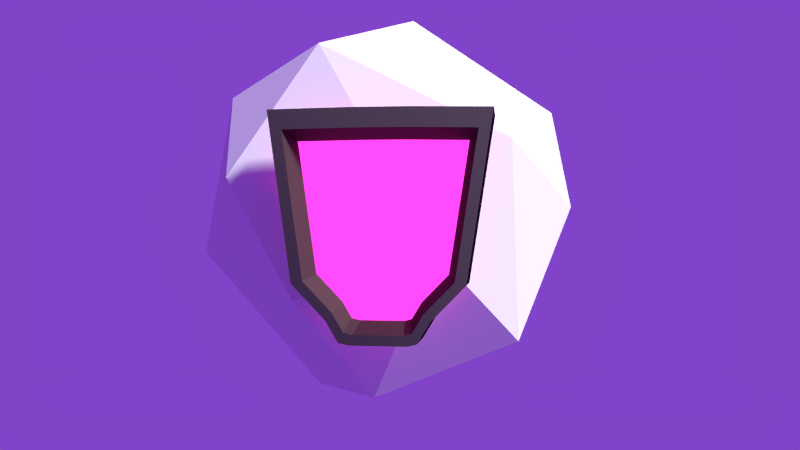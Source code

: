 # Source: Satellites02.blend  (saved by Blender 2.73.0; exported with 4.5.12 LTS)
import bpy
from mathutils import Matrix  # noqa: F401  (used for matrix-valued properties, if any)

bpy.ops.wm.read_factory_settings(use_empty=True)
scene = bpy.context.scene
scene.name = 'Scene'

# ---- collections
col_collection_1 = bpy.data.collections.new('Collection 1'); scene.collection.children.link(col_collection_1)

# ---- materials (node trees are filled in below, after node groups)
mat_naoconquistado = bpy.data.materials.new('NaoConquistado')
mat_naoconquistado.alpha_threshold = 0.0
mat_naoconquistado.diffuse_color = (0.7991, 0.7991, 0.7991, 1.0)
mat_naoconquistado.roughness = 0.5
mat_shieldinside_material = bpy.data.materials.new('ShieldInside_Material')
mat_shieldinside_material.alpha_threshold = 0.0
mat_shieldinside_material.diffuse_color = (0.7991, 0.02624, 0.402, 1.0)
mat_shieldinside_material.roughness = 0.5
mat_shieldoutside_material = bpy.data.materials.new('ShieldOutside_Material')
mat_shieldoutside_material.alpha_threshold = 0.0
mat_shieldoutside_material.diffuse_color = (0.09531, 0.07421, 0.07619, 1.0)
mat_shieldoutside_material.roughness = 0.5

# ---- material node trees
mat_naoconquistado.use_nodes = True; mat_naoconquistado.node_tree.nodes.clear()
_N = mat_naoconquistado.node_tree.nodes; _L = mat_naoconquistado.node_tree.links
n0 = _N.new('ShaderNodeOutputMaterial'); n0.name = 'Material Output'; n0.location = (300, 300)
n1 = _N.new('ShaderNodeBsdfDiffuse'); n1.name = 'Diffuse BSDF'; n1.location = (10, 300)
_L.new(n1.outputs[0], n0.inputs[0])
n0.is_active_output = True
mat_shieldinside_material.use_nodes = True; mat_shieldinside_material.node_tree.nodes.clear()
_N = mat_shieldinside_material.node_tree.nodes; _L = mat_shieldinside_material.node_tree.links
n0 = _N.new('ShaderNodeOutputMaterial'); n0.name = 'Material Output'; n0.location = (300, 300)
n1 = _N.new('ShaderNodeEmission'); n1.name = 'Emission'; n1.location = (110, 300)
n1.inputs[0].default_value = (0.4735, 0.01681, 0.2789, 1.0)
n1.inputs[1].default_value = 4.2
_L.new(n1.outputs[0], n0.inputs[0])
n0.is_active_output = True
mat_shieldoutside_material.use_nodes = True; mat_shieldoutside_material.node_tree.nodes.clear()
_N = mat_shieldoutside_material.node_tree.nodes; _L = mat_shieldoutside_material.node_tree.links
n0 = _N.new('ShaderNodeOutputMaterial'); n0.name = 'Material Output'; n0.location = (300, 300)
n1 = _N.new('ShaderNodeBsdfDiffuse'); n1.name = 'Diffuse BSDF'; n1.location = (100, 300)
n1.inputs[0].default_value = (0.09463, 0.07496, 0.07715, 1.0)
n2 = _N.new('ShaderNodeTexCoord'); n2.name = 'Texture Coordinate'; n2.location = (-90, 300)
n2.from_instancer = True
_L.new(n1.outputs[0], n0.inputs[0])
_L.new(n2.outputs[6], n1.inputs[2])
n0.is_active_output = True

# ---- world
world_world = bpy.data.worlds.new('World'); scene.world = world_world
world_world.use_nodes = True; world_world.node_tree.nodes.clear()
_N = world_world.node_tree.nodes; _L = world_world.node_tree.links
n0 = _N.new('ShaderNodeOutputWorld'); n0.name = 'World Output'; n0.location = (300, 300)
n1 = _N.new('ShaderNodeBackground'); n1.name = 'Background'; n1.location = (110, 300)
n1.inputs[0].default_value = (0.2179, 0.05573, 0.5815, 1.0)
_L.new(n1.outputs[0], n0.inputs[0])
n0.is_active_output = True
world_world.color = (0.02835, 0.5815, 0.1878)
world_world.use_sun_shadow = False
world_world.sun_shadow_jitter_overblur = 0.0
world_world.cycles.sampling_method = 'NONE'
world_world.cycles.sample_map_resolution = 256

# ---- cameras
cam_camera = bpy.data.cameras.new('Camera')
cam_camera.clip_end = 100.0
cam_camera.lens = 35.0
cam_camera.sensor_width = 32.0
cam_camera.sensor_height = 18.0
cam_camera.ortho_scale = 7.314
cam_camera.dof.focus_distance = 0.0

# ---- lights
light_lamp = bpy.data.lights.new('Lamp', 'SUN')
light_lamp.transmission_factor = 0.0
light_lamp.cutoff_distance = 30.0
light_lamp.angle = 0.1993
light_lamp.energy = 4.7
light_lamp.shadow_buffer_clip_start = 1.001
light_lamp.shadow_soft_size = 0.1
light_lamp.shadow_cascade_max_distance = 1000.0
light_lamp.cycles.use_multiple_importance_sampling = False

# ---- meshes
me_icosphere_002 = bpy.data.meshes.new('Icosphere.002')
me_icosphere_002.from_pydata([(-0.1165, -0.3593, 0.4868), (-0.3829, 0.4224, -0.1774), (-0.01159, 0.4224, 0.4236), (0.1835, 0.5642, 0.03337), (0.298, -0.4242, 0.3041), (-0.5215, 0.2502, 0.1392), (0.2888, -0.5024, -0.1774), (-0.4883, -0.3606, 0.03337), (0.4856, -0.1681, -0.299), (-0.09206, -0.5046, -0.1342), (0.2389, -0.007385, -0.5488), (-0.05311, 0.1494, -0.5699), (-0.2624, -0.3496, -0.4185), (-0.1355, 0.08949, 0.5749), (0.5387, -0.102, 0.3074), (0.298, 0.4094, 0.3041), (-0.49, -0.1681, 0.3041), (0.5171, 0.2502, -0.1342), (-0.00427, 0.5063, -0.299), (-0.4404, -0.007385, -0.4009)], [], [(12, 10, 6), (10, 8, 6), (12, 6, 9), (11, 1, 18), (5, 7, 16), (17, 15, 14), (14, 15, 2), (11, 10, 12), (1, 5, 2), (0, 4, 14), (11, 12, 19), (2, 5, 13), (9, 4, 0), (13, 16, 0), (3, 1, 2), (17, 3, 15), (0, 14, 13), (19, 12, 7), (7, 9, 0), (6, 14, 4), (17, 18, 3), (14, 2, 13), (8, 14, 6), (12, 9, 7), (14, 8, 17), (7, 0, 16), (19, 7, 5), (10, 18, 17), (3, 2, 15), (9, 6, 4), (18, 1, 3), (1, 19, 5), (10, 11, 18), (5, 16, 13), (11, 19, 1), (8, 10, 17)])
me_icosphere_002.materials.append(mat_naoconquistado)
me_icosphere_002.use_remesh_preserve_volume = False
me_icosphere_002.use_remesh_preserve_attributes = False
me_icosphere_002.use_mirror_vertex_groups = False
me_icosphere_002.update()
me_cube_000 = bpy.data.meshes.new('Cube.000')
me_cube_000.from_pydata([(-0.5176, -1.0, -0.9794), (-0.5176, 1.0, -0.9794), (0.5176, 1.0, -0.9794), (0.5176, -1.0, -0.9794), (-1.496, -1.0, 0.9886), (-1.496, 1.0, 0.9886), (1.496, 1.0, 0.9886), (1.496, -1.0, 0.9886), (-0.4, 1.0, 1.0), (-0.4, 1.0, -1.0), (-0.4, -1.0, 1.0), (-0.4, -1.0, -1.0), (0.37, 1.0, 1.0), (0.37, -1.0, -1.0), (0.37, 1.0, -1.0), (0.37, -1.0, 1.0), (-1.151, -1.0, -0.4886), (-1.151, 1.0, -0.4886), (1.151, 1.0, -0.4886), (1.151, -1.0, -0.4886), (-0.4, -1.0, -0.5), (1.149, 0.2555, 0.7375), (0.37, -1.0, -0.5), (-1.172, 0.2555, 0.7375), (-0.6906, 1.0, -0.7933), (0.6906, 1.0, -0.7933), (0.6906, -1.0, -0.7933), (-0.4, -1.0, -0.7727), (0.3897, 0.2555, -0.7886), (0.37, -1.0, -0.7727), (-0.413, 0.2555, -0.7886), (-0.6906, -1.0, -0.7933), (-0.4506, 1.0, -0.8927), (0.4487, 1.0, -0.8927), (-1.301, 1.0, 0.8171), (1.299, 1.0, 0.8171), (-0.3485, 1.0, 0.827), (-0.3485, 1.0, -0.9105), (0.3205, 1.0, 0.827), (0.3205, 1.0, -0.9105), (-1.001, 1.0, -0.4662), (0.9987, 1.0, -0.4662), (-0.601, 1.0, -0.7309), (0.599, 1.0, -0.7309), (-0.3219, 0.2555, 0.7464), (-0.3219, 0.2555, -0.8045), (0.2752, 0.2555, 0.7464), (0.2752, 0.2555, -0.8045), (-0.9039, 0.2555, -0.4079), (0.8806, 0.2555, -0.4079), (-0.3219, 0.2555, -0.4168), (0.2752, 0.2555, -0.4168), (-0.5472, 0.2555, -0.6442), (0.5239, 0.2555, -0.6442), (-0.3219, 0.2555, -0.6283), (0.2752, 0.2555, -0.6283)], [], [(31, 24, 1, 0), (9, 1, 32, 37), (25, 26, 3, 2), (27, 31, 0, 11), (13, 14, 2, 3), (10, 8, 5, 4), (15, 12, 8, 10), (0, 1, 9, 11), (29, 27, 11, 13), (5, 8, 36, 34), (26, 29, 13, 3), (7, 6, 12, 15), (11, 9, 14, 13), (14, 9, 37, 39), (8, 12, 38, 36), (7, 15, 22, 19), (2, 14, 39, 33), (15, 10, 20, 22), (10, 4, 16, 20), (6, 7, 19, 18), (17, 5, 34, 40), (4, 5, 17, 16), (6, 18, 41, 35), (19, 22, 29, 26), (24, 17, 40, 42), (22, 20, 27, 29), (20, 16, 31, 27), (18, 19, 26, 25), (18, 25, 43, 41), (16, 17, 24, 31), (37, 32, 30, 45), (34, 36, 44, 23), (39, 37, 45, 47), (36, 38, 46, 44), (33, 39, 47, 28), (40, 34, 23, 48), (35, 41, 49, 21), (42, 40, 48, 52), (41, 43, 53, 49), (25, 2, 33, 43), (12, 6, 35, 38), (1, 24, 42, 32), (55, 53, 28, 47), (52, 54, 45, 30), (54, 55, 47, 45), (44, 46, 51, 50), (23, 44, 50, 48), (46, 21, 49, 51), (50, 51, 55, 54), (48, 50, 54, 52), (51, 49, 53, 55), (43, 33, 28, 53), (38, 35, 21, 46), (32, 42, 52, 30)])
me_cube_000.polygons.foreach_set('material_index', [1, 1, 1, 0, 1, 1, 1, 1, 0, 1, 0, 1, 1, 1, 1, 0, 1, 0, 0, 1, 1, 1, 1, 0, 1, 0, 0, 1, 1, 1, 1, 1, 1, 1, 1, 1, 1, 1, 1, 1, 1, 1, 0, 0, 0, 0, 0, 0, 0, 0, 0, 1, 1, 1])
me_cube_000.materials.append(mat_shieldinside_material)
me_cube_000.materials.append(mat_shieldoutside_material)
me_cube_000.materials.append(mat_naoconquistado)
me_cube_000.use_remesh_preserve_volume = False
me_cube_000.use_remesh_preserve_attributes = False
me_cube_000.use_mirror_vertex_groups = False
me_cube_000.update()

# ---- objects
ob_satelliteshield = bpy.data.objects.new('SatelliteShield', me_icosphere_002)
ob_lamp = bpy.data.objects.new('Lamp', light_lamp)
ob_camera = bpy.data.objects.new('Camera', cam_camera)
ob_shieldoutside = bpy.data.objects.new('ShieldOutside', me_cube_000)

# ---- transforms, parenting, visibility, modifiers, constraints
ob_satelliteshield.location = (1.018, 9.94, 0.1465)
ob_satelliteshield.rotation_euler = (0.1096, 0.04469, 2.645)
ob_satelliteshield.scale = (3.438, 3.437, 3.437)
ob_satelliteshield.lineart.crease_threshold = 0.0
ob_lamp.location = (16.09, -3.571, 15.54)
ob_lamp.rotation_euler = (-0.858, 0.3069, 4.382)
ob_lamp.lock_rotations_4d = False
ob_lamp.empty_display_type = 'ARROWS'
ob_lamp.color = (0.0, 0.0, 0.0, 0.0)
ob_lamp.lineart.crease_threshold = 0.0
ob_camera.location = (1.161, 0.395, 2.384e-07)
ob_camera.rotation_euler = (-1.571, 3.142, -3.142)
ob_camera.lock_rotations_4d = False
ob_camera.empty_display_type = 'ARROWS'
ob_camera.color = (0.0, 0.0, 0.0, 0.0)
ob_camera.display_type = 'WIRE'
ob_camera.lineart.crease_threshold = 0.0
ob_shieldoutside.location = (1.015, 7.875, -0.01604)
ob_shieldoutside.rotation_euler = (0.02157, -0.002426, -3.265)
ob_shieldoutside.scale = (0.6345, 0.2772, 0.9869)
ob_shieldoutside.lineart.crease_threshold = 0.0

# ---- collection membership
col_collection_1.objects.link(ob_satelliteshield)
col_collection_1.objects.link(ob_lamp)
col_collection_1.objects.link(ob_camera)
col_collection_1.objects.link(ob_shieldoutside)

# ---- scene / render settings (as saved in the file)
scene.camera = ob_camera
scene.frame_start = 1; scene.frame_end = 250; scene.frame_set(11)
scene.render.engine = 'CYCLES'
scene.render.resolution_x = 1366
scene.render.resolution_y = 768
scene.render.dither_intensity = 0.0
scene.cycles.use_denoising = False
scene.cycles.samples = 100
scene.cycles.sampling_pattern = 'TABULATED_SOBOL'
scene.cycles.light_sampling_threshold = 0.0
scene.cycles.use_adaptive_sampling = False
scene.cycles.use_light_tree = False
scene.cycles.blur_glossy = 0.0
scene.cycles.pixel_filter_type = 'GAUSSIAN'
scene.cycles.sample_clamp_indirect = 0.0
scene.view_settings.view_transform = 'Standard'
bpy.context.view_layer.update()
